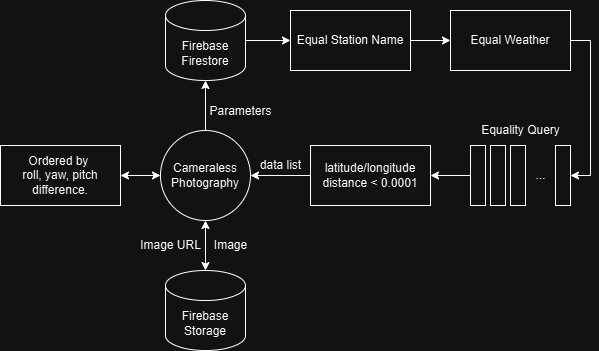

The diagram above was exported from draw.io. Its source (the exported page's mxGraphModel, read from the mxfile embedded in the PNG):
<mxGraphModel dx="1426" dy="781" grid="1" gridSize="10" guides="1" tooltips="1" connect="1" arrows="1" fold="1" page="1" pageScale="1" pageWidth="1169" pageHeight="827" math="0" shadow="0">
  <root>
    <mxCell id="0" />
    <mxCell id="1" parent="0" />
    <mxCell id="vPzPD5bpK3wTGvvGpfKV-12" style="edgeStyle=orthogonalEdgeStyle;rounded=0;orthogonalLoop=1;jettySize=auto;html=1;exitX=1;exitY=0.5;exitDx=0;exitDy=0;exitPerimeter=0;entryX=0;entryY=0.5;entryDx=0;entryDy=0;" parent="1" source="vPzPD5bpK3wTGvvGpfKV-1" target="vPzPD5bpK3wTGvvGpfKV-7" edge="1">
      <mxGeometry relative="1" as="geometry" />
    </mxCell>
    <mxCell id="vPzPD5bpK3wTGvvGpfKV-1" value="Firebase Firestore" style="shape=cylinder3;whiteSpace=wrap;html=1;boundedLbl=1;backgroundOutline=1;size=15;fillColor=none;" parent="1" vertex="1">
      <mxGeometry x="355" y="160" width="80" height="80" as="geometry" />
    </mxCell>
    <mxCell id="vPzPD5bpK3wTGvvGpfKV-19" style="edgeStyle=orthogonalEdgeStyle;rounded=0;orthogonalLoop=1;jettySize=auto;html=1;exitX=0;exitY=0.5;exitDx=0;exitDy=0;entryX=1;entryY=0.5;entryDx=0;entryDy=0;startArrow=classic;startFill=1;" parent="1" source="vPzPD5bpK3wTGvvGpfKV-4" target="vPzPD5bpK3wTGvvGpfKV-17" edge="1">
      <mxGeometry relative="1" as="geometry" />
    </mxCell>
    <mxCell id="vPzPD5bpK3wTGvvGpfKV-4" value="Cameraless&lt;div&gt;Photography&lt;/div&gt;" style="ellipse;whiteSpace=wrap;html=1;aspect=fixed;fillColor=none;" parent="1" vertex="1">
      <mxGeometry x="350" y="290" width="90" height="90" as="geometry" />
    </mxCell>
    <mxCell id="vPzPD5bpK3wTGvvGpfKV-6" style="edgeStyle=orthogonalEdgeStyle;rounded=0;orthogonalLoop=1;jettySize=auto;html=1;exitX=0.5;exitY=0;exitDx=0;exitDy=0;entryX=0.5;entryY=1;entryDx=0;entryDy=0;entryPerimeter=0;" parent="1" source="vPzPD5bpK3wTGvvGpfKV-4" target="vPzPD5bpK3wTGvvGpfKV-1" edge="1">
      <mxGeometry relative="1" as="geometry" />
    </mxCell>
    <mxCell id="vPzPD5bpK3wTGvvGpfKV-13" style="edgeStyle=orthogonalEdgeStyle;rounded=0;orthogonalLoop=1;jettySize=auto;html=1;exitX=1;exitY=0.5;exitDx=0;exitDy=0;entryX=0;entryY=0.5;entryDx=0;entryDy=0;" parent="1" source="vPzPD5bpK3wTGvvGpfKV-7" target="vPzPD5bpK3wTGvvGpfKV-8" edge="1">
      <mxGeometry relative="1" as="geometry" />
    </mxCell>
    <mxCell id="vPzPD5bpK3wTGvvGpfKV-7" value="Equal Station Name" style="rounded=0;whiteSpace=wrap;html=1;fillColor=none;" parent="1" vertex="1">
      <mxGeometry x="480" y="170" width="120" height="60" as="geometry" />
    </mxCell>
    <mxCell id="vPzPD5bpK3wTGvvGpfKV-38" style="edgeStyle=orthogonalEdgeStyle;rounded=0;orthogonalLoop=1;jettySize=auto;html=1;exitX=1;exitY=0.5;exitDx=0;exitDy=0;entryX=1;entryY=0.5;entryDx=0;entryDy=0;" parent="1" source="vPzPD5bpK3wTGvvGpfKV-8" target="vPzPD5bpK3wTGvvGpfKV-28" edge="1">
      <mxGeometry relative="1" as="geometry" />
    </mxCell>
    <mxCell id="vPzPD5bpK3wTGvvGpfKV-8" value="Equal Weather" style="rounded=0;whiteSpace=wrap;html=1;fillColor=none;" parent="1" vertex="1">
      <mxGeometry x="640" y="170" width="120" height="60" as="geometry" />
    </mxCell>
    <mxCell id="vPzPD5bpK3wTGvvGpfKV-16" value="data list" style="text;html=1;align=center;verticalAlign=middle;resizable=0;points=[];autosize=1;strokeColor=none;fillColor=none;" parent="1" vertex="1">
      <mxGeometry x="440" y="310" width="60" height="30" as="geometry" />
    </mxCell>
    <mxCell id="vPzPD5bpK3wTGvvGpfKV-17" value="Ordered by&amp;nbsp;&lt;div&gt;roll, yaw, pitch difference.&lt;/div&gt;" style="rounded=0;whiteSpace=wrap;html=1;fillColor=none;" parent="1" vertex="1">
      <mxGeometry x="190" y="305" width="120" height="60" as="geometry" />
    </mxCell>
    <mxCell id="vPzPD5bpK3wTGvvGpfKV-34" style="edgeStyle=orthogonalEdgeStyle;rounded=0;orthogonalLoop=1;jettySize=auto;html=1;exitX=0;exitY=0.5;exitDx=0;exitDy=0;entryX=1;entryY=0.5;entryDx=0;entryDy=0;" parent="1" source="vPzPD5bpK3wTGvvGpfKV-20" target="vPzPD5bpK3wTGvvGpfKV-4" edge="1">
      <mxGeometry relative="1" as="geometry" />
    </mxCell>
    <mxCell id="vPzPD5bpK3wTGvvGpfKV-20" value="latitude/longitude distance &amp;lt;&amp;nbsp;0.0001" style="rounded=0;whiteSpace=wrap;html=1;fillColor=none;" parent="1" vertex="1">
      <mxGeometry x="500" y="305" width="120" height="60" as="geometry" />
    </mxCell>
    <mxCell id="vPzPD5bpK3wTGvvGpfKV-36" value="" style="group;fillColor=none;" parent="1" vertex="1" connectable="0">
      <mxGeometry x="660" y="275" width="120" height="90" as="geometry" />
    </mxCell>
    <mxCell id="vPzPD5bpK3wTGvvGpfKV-22" value="" style="rounded=0;whiteSpace=wrap;html=1;fillColor=none;" parent="vPzPD5bpK3wTGvvGpfKV-36" vertex="1">
      <mxGeometry y="30" width="15" height="60" as="geometry" />
    </mxCell>
    <mxCell id="vPzPD5bpK3wTGvvGpfKV-25" value="..." style="text;html=1;align=center;verticalAlign=middle;resizable=0;points=[];autosize=1;strokeColor=none;fillColor=none;" parent="vPzPD5bpK3wTGvvGpfKV-36" vertex="1">
      <mxGeometry x="55" y="45" width="30" height="30" as="geometry" />
    </mxCell>
    <mxCell id="vPzPD5bpK3wTGvvGpfKV-26" value="" style="rounded=0;whiteSpace=wrap;html=1;fillColor=none;" parent="vPzPD5bpK3wTGvvGpfKV-36" vertex="1">
      <mxGeometry x="20" y="30" width="15" height="60" as="geometry" />
    </mxCell>
    <mxCell id="vPzPD5bpK3wTGvvGpfKV-27" value="" style="rounded=0;whiteSpace=wrap;html=1;fillColor=none;" parent="vPzPD5bpK3wTGvvGpfKV-36" vertex="1">
      <mxGeometry x="40" y="30" width="15" height="60" as="geometry" />
    </mxCell>
    <mxCell id="vPzPD5bpK3wTGvvGpfKV-28" value="" style="rounded=0;whiteSpace=wrap;html=1;fillColor=none;" parent="vPzPD5bpK3wTGvvGpfKV-36" vertex="1">
      <mxGeometry x="85" y="30" width="15" height="60" as="geometry" />
    </mxCell>
    <mxCell id="vPzPD5bpK3wTGvvGpfKV-29" value="Equality Query" style="text;html=1;align=center;verticalAlign=middle;resizable=0;points=[];autosize=1;strokeColor=none;fillColor=none;" parent="vPzPD5bpK3wTGvvGpfKV-36" vertex="1">
      <mxGeometry width="100" height="30" as="geometry" />
    </mxCell>
    <mxCell id="vPzPD5bpK3wTGvvGpfKV-39" style="edgeStyle=orthogonalEdgeStyle;rounded=0;orthogonalLoop=1;jettySize=auto;html=1;exitX=0;exitY=0.5;exitDx=0;exitDy=0;entryX=1;entryY=0.5;entryDx=0;entryDy=0;" parent="1" source="vPzPD5bpK3wTGvvGpfKV-22" target="vPzPD5bpK3wTGvvGpfKV-20" edge="1">
      <mxGeometry relative="1" as="geometry" />
    </mxCell>
    <mxCell id="vPzPD5bpK3wTGvvGpfKV-41" value="Firebase Storage" style="shape=cylinder3;whiteSpace=wrap;html=1;boundedLbl=1;backgroundOutline=1;size=15;fillColor=none;" parent="1" vertex="1">
      <mxGeometry x="355" y="430" width="80" height="80" as="geometry" />
    </mxCell>
    <mxCell id="vPzPD5bpK3wTGvvGpfKV-42" style="edgeStyle=orthogonalEdgeStyle;rounded=0;orthogonalLoop=1;jettySize=auto;html=1;exitX=0.5;exitY=1;exitDx=0;exitDy=0;entryX=0.5;entryY=0;entryDx=0;entryDy=0;entryPerimeter=0;startArrow=classic;startFill=1;" parent="1" source="vPzPD5bpK3wTGvvGpfKV-4" target="vPzPD5bpK3wTGvvGpfKV-41" edge="1">
      <mxGeometry relative="1" as="geometry" />
    </mxCell>
    <mxCell id="vPzPD5bpK3wTGvvGpfKV-43" value="Image URL" style="text;html=1;align=center;verticalAlign=middle;resizable=0;points=[];autosize=1;strokeColor=none;fillColor=none;" parent="1" vertex="1">
      <mxGeometry x="320" y="390" width="80" height="30" as="geometry" />
    </mxCell>
    <mxCell id="vPzPD5bpK3wTGvvGpfKV-44" value="Image" style="text;html=1;align=center;verticalAlign=middle;resizable=0;points=[];autosize=1;strokeColor=none;fillColor=none;" parent="1" vertex="1">
      <mxGeometry x="390" y="390" width="60" height="30" as="geometry" />
    </mxCell>
    <mxCell id="vPzPD5bpK3wTGvvGpfKV-45" value="Parameters" style="text;html=1;align=center;verticalAlign=middle;resizable=0;points=[];autosize=1;strokeColor=none;fillColor=none;" parent="1" vertex="1">
      <mxGeometry x="385" y="256" width="90" height="30" as="geometry" />
    </mxCell>
  </root>
</mxGraphModel>